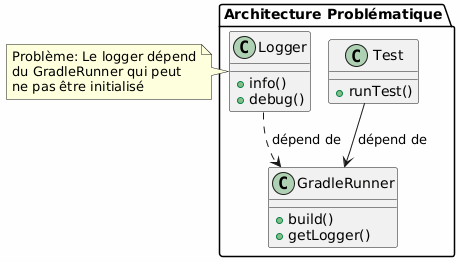

The diagram above was rendered by PlantUML. Its source (embedded in the PNG):
@startuml

skinparam backgroundColor #FEFEFE
skinparam componentStyle rectangle

package "Architecture Problématique" {
    class Test {
        + runTest()
    }

    class GradleRunner {
        + build()
        + getLogger() ❌
    }

    class Logger {
        + info()
        + debug()
    }

    Test --> GradleRunner : dépend de
    Logger ..> GradleRunner : dépend de ❌
}

note right of Logger
  Problème: Le logger dépend
  du GradleRunner qui peut
  ne pas être initialisé
end note

@enduml